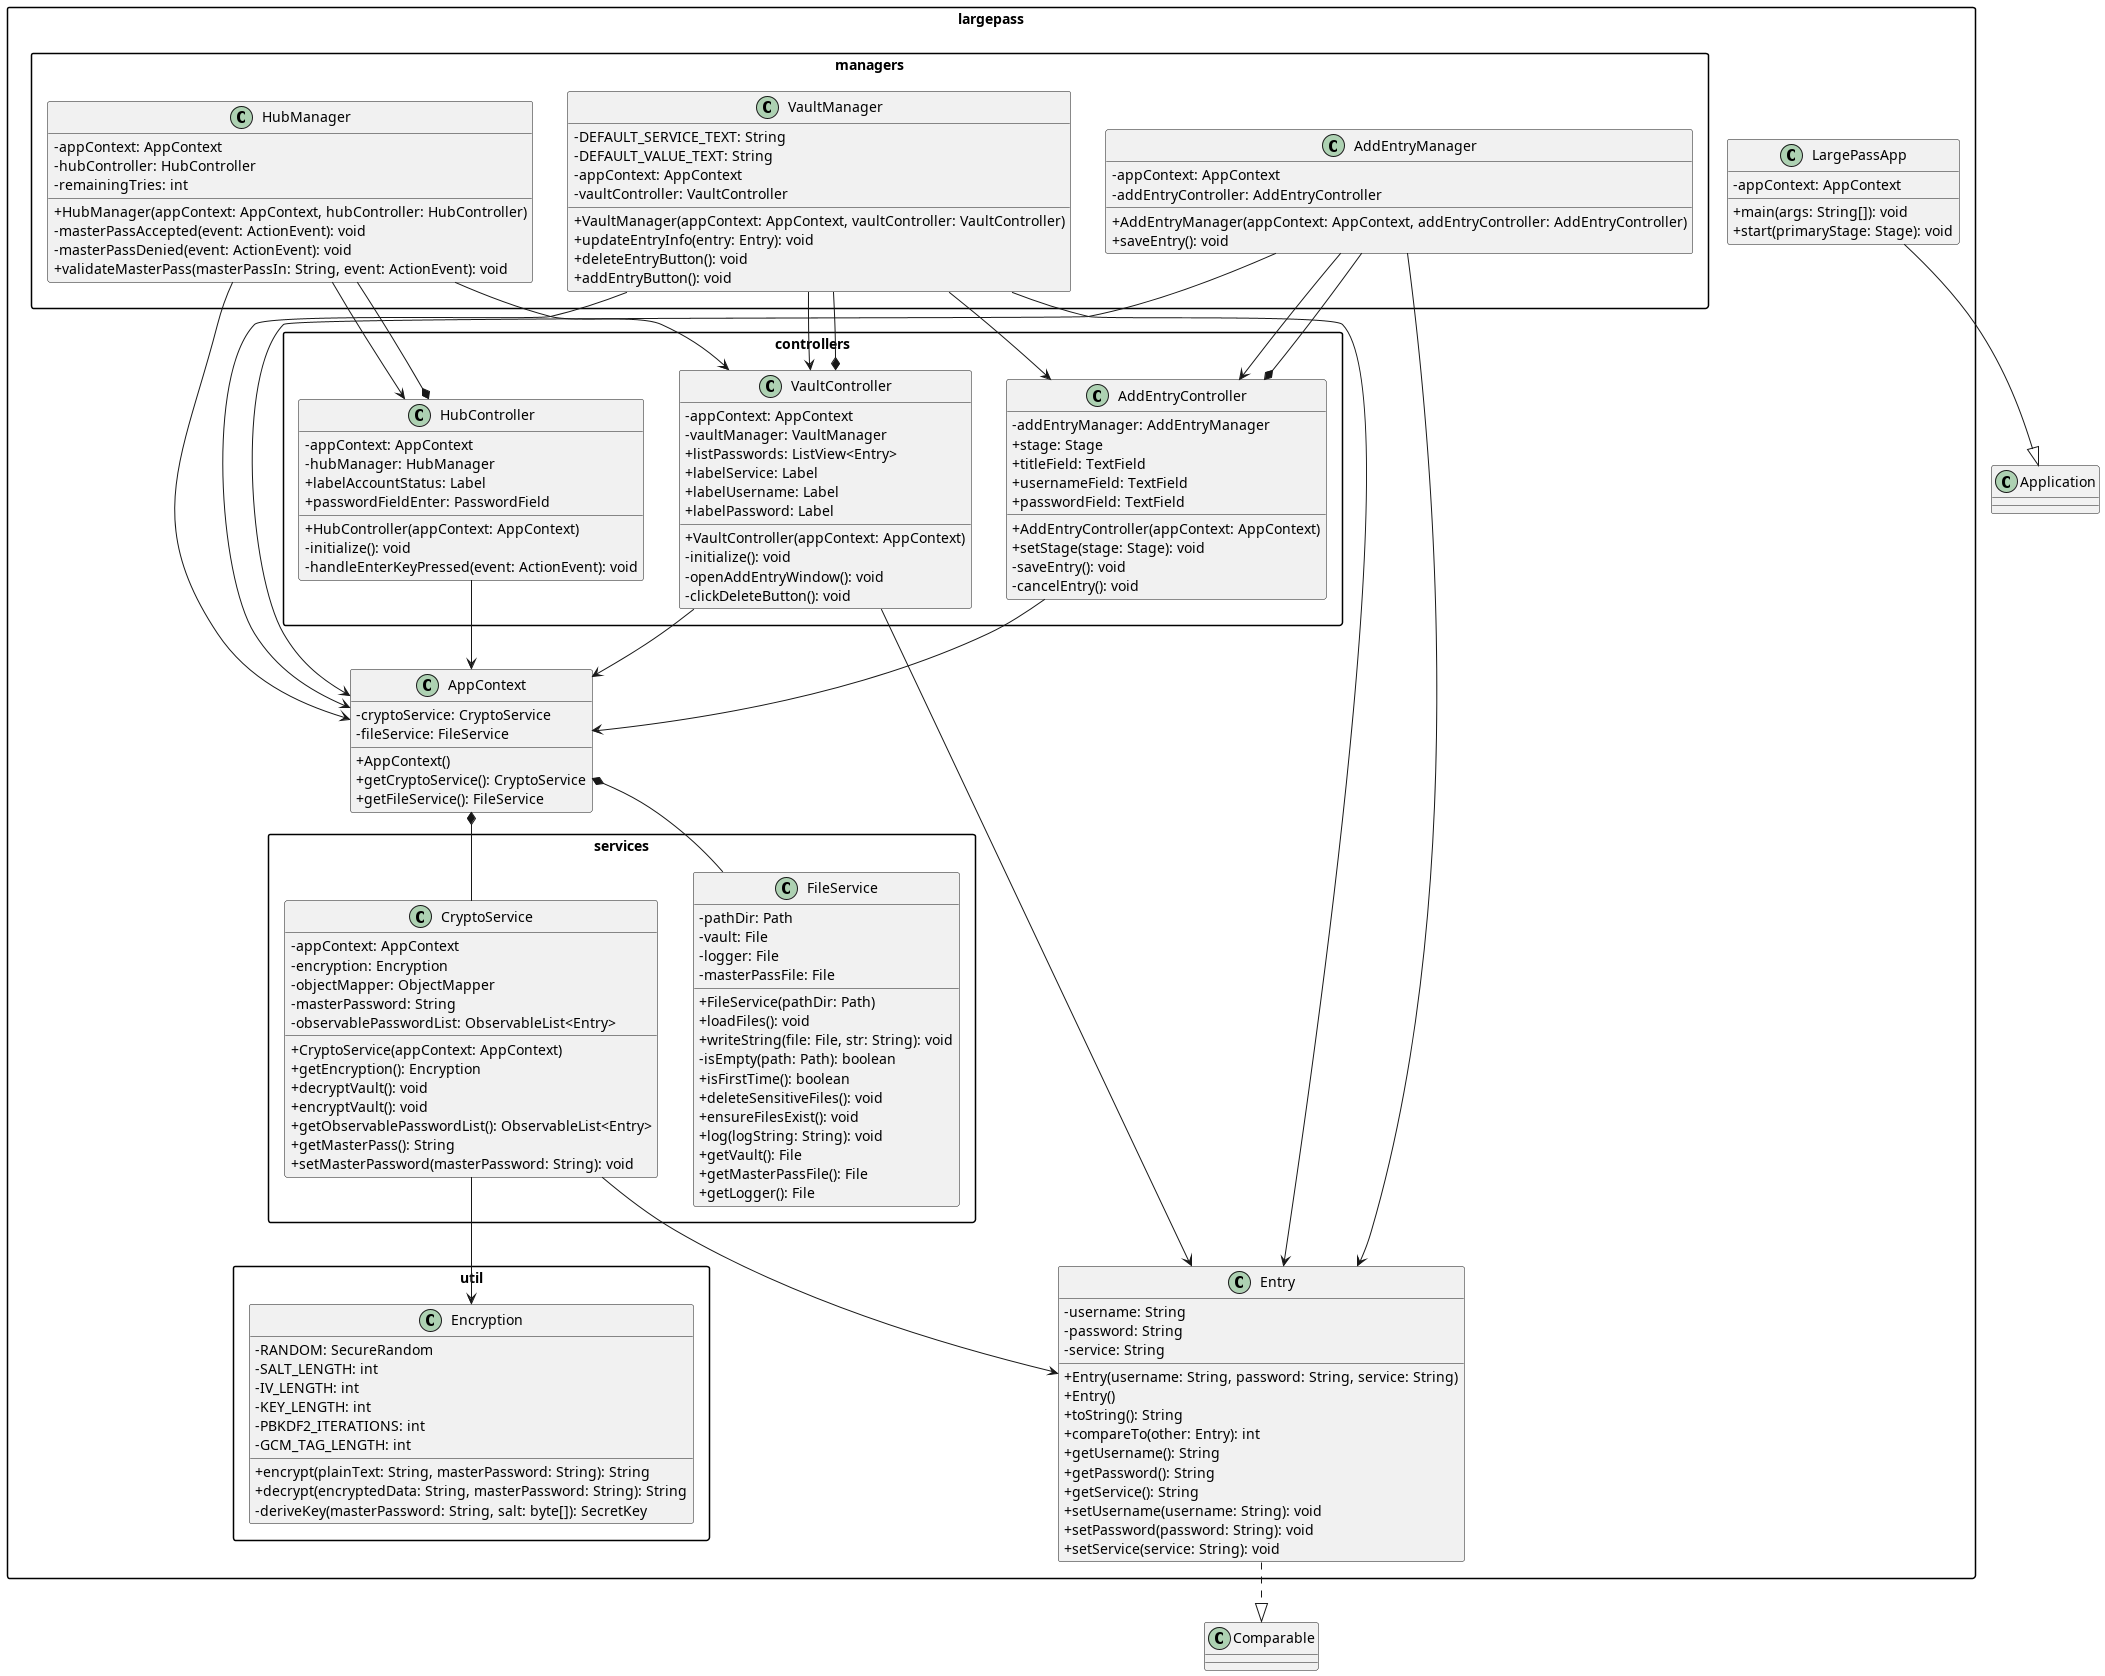

The diagram above was rendered by PlantUML. Its source (embedded in the PNG):
@startuml
' Large Pass Manager class diagram (excluding test classes)

skinparam classAttributeIconSize 0
skinparam packageStyle rectangle

package "largepass" {
  class AppContext {
    -cryptoService: CryptoService
    -fileService: FileService
    +AppContext()
    +getCryptoService(): CryptoService
    +getFileService(): FileService
  }

  class Entry {
    -username: String
    -password: String
    -service: String
    +Entry(username: String, password: String, service: String)
    +Entry()
    +toString(): String
    +compareTo(other: Entry): int
    +getUsername(): String
    +getPassword(): String
    +getService(): String
    +setUsername(username: String): void
    +setPassword(password: String): void
    +setService(service: String): void
  }

  class LargePassApp {
    -appContext: AppContext
    +main(args: String[]): void
    +start(primaryStage: Stage): void
  }
}

package "largepass.controllers" {
  class AddEntryController {
    -addEntryManager: AddEntryManager
    +stage: Stage
    +titleField: TextField
    +usernameField: TextField
    +passwordField: TextField
    +AddEntryController(appContext: AppContext)
    +setStage(stage: Stage): void
    -saveEntry(): void
    -cancelEntry(): void
  }

  class HubController {
    -appContext: AppContext
    -hubManager: HubManager
    +labelAccountStatus: Label
    +passwordFieldEnter: PasswordField
    +HubController(appContext: AppContext)
    -initialize(): void
    -handleEnterKeyPressed(event: ActionEvent): void
  }

  class VaultController {
    -appContext: AppContext
    -vaultManager: VaultManager
    +listPasswords: ListView<Entry>
    +labelService: Label
    +labelUsername: Label
    +labelPassword: Label
    +VaultController(appContext: AppContext)
    -initialize(): void
    -openAddEntryWindow(): void
    -clickDeleteButton(): void
  }
}

package "largepass.managers" {
  class AddEntryManager {
    -appContext: AppContext
    -addEntryController: AddEntryController
    +AddEntryManager(appContext: AppContext, addEntryController: AddEntryController)
    +saveEntry(): void
  }

  class HubManager {
    -appContext: AppContext
    -hubController: HubController
    -remainingTries: int
    +HubManager(appContext: AppContext, hubController: HubController)
    -masterPassAccepted(event: ActionEvent): void
    -masterPassDenied(event: ActionEvent): void
    +validateMasterPass(masterPassIn: String, event: ActionEvent): void
  }

  class VaultManager {
    -DEFAULT_SERVICE_TEXT: String
    -DEFAULT_VALUE_TEXT: String
    -appContext: AppContext
    -vaultController: VaultController
    +VaultManager(appContext: AppContext, vaultController: VaultController)
    +updateEntryInfo(entry: Entry): void
    +deleteEntryButton(): void
    +addEntryButton(): void
  }
}

package "largepass.services" {
  class CryptoService {
    -appContext: AppContext
    -encryption: Encryption
    -objectMapper: ObjectMapper
    -masterPassword: String
    -observablePasswordList: ObservableList<Entry>
    +CryptoService(appContext: AppContext)
    +getEncryption(): Encryption
    +decryptVault(): void
    +encryptVault(): void
    +getObservablePasswordList(): ObservableList<Entry>
    +getMasterPass(): String
    +setMasterPassword(masterPassword: String): void
  }

  class FileService {
    -pathDir: Path
    -vault: File
    -logger: File
    -masterPassFile: File
    +FileService(pathDir: Path)
    +loadFiles(): void
    +writeString(file: File, str: String): void
    -isEmpty(path: Path): boolean
    +isFirstTime(): boolean
    +deleteSensitiveFiles(): void
    +ensureFilesExist(): void
    +log(logString: String): void
    +getVault(): File
    +getMasterPassFile(): File
    +getLogger(): File
  }
}

package "largepass.util" {
  class Encryption {
    -RANDOM: SecureRandom
    -SALT_LENGTH: int
    -IV_LENGTH: int
    -KEY_LENGTH: int
    -PBKDF2_ITERATIONS: int
    -GCM_TAG_LENGTH: int
    +encrypt(plainText: String, masterPassword: String): String
    +decrypt(encryptedData: String, masterPassword: String): String
    -deriveKey(masterPassword: String, salt: byte[]): SecretKey
  }
}

' Inheritance / implementation
LargePassApp --|> Application
Entry ..|> Comparable

' Core composition/association
AppContext *-- CryptoService
AppContext *-- FileService
CryptoService --> Encryption
CryptoService --> Entry

' Controller <-> manager links
AddEntryController *-- AddEntryManager
HubController *-- HubManager
VaultController *-- VaultManager

' Manager dependencies
AddEntryManager --> AppContext
AddEntryManager --> AddEntryController
AddEntryManager --> Entry
HubManager --> AppContext
HubManager --> HubController
HubManager --> VaultController
VaultManager --> AppContext
VaultManager --> VaultController
VaultManager --> AddEntryController
VaultManager --> Entry

' Controller dependencies
HubController --> AppContext
VaultController --> AppContext
VaultController --> Entry
AddEntryController --> AppContext

@enduml